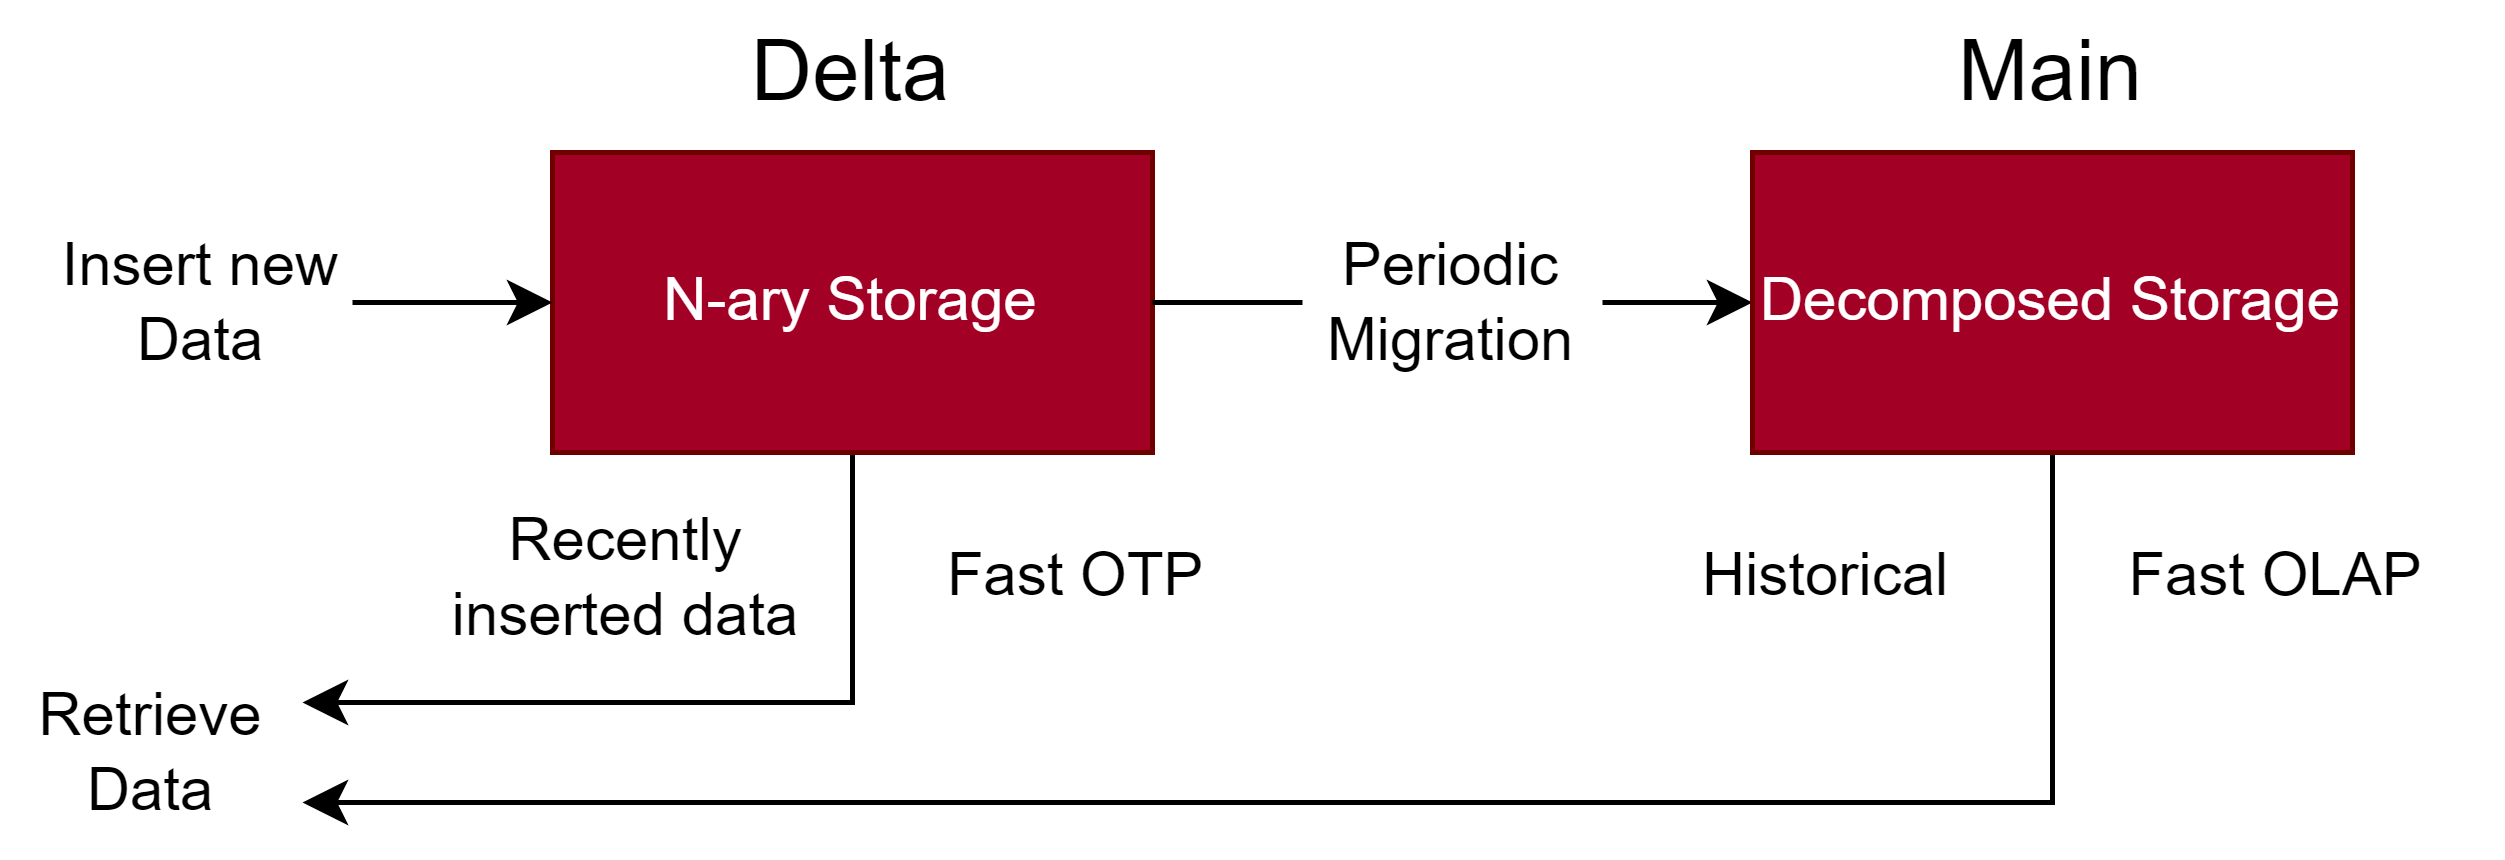

The diagram above was exported from draw.io. Its source (the exported page's mxGraphModel, read from the mxfile embedded in the PNG):
<mxGraphModel dx="721" dy="648" grid="1" gridSize="10" guides="1" tooltips="1" connect="1" arrows="1" fold="1" page="1" pageScale="1" pageWidth="827" pageHeight="1169" math="0" shadow="0">
  <root>
    <mxCell id="0" />
    <mxCell id="1" parent="0" />
    <mxCell id="-0qeTD08ptGbPk1CLPXl-10" style="edgeStyle=orthogonalEdgeStyle;rounded=0;orthogonalLoop=1;jettySize=auto;html=1;exitX=1;exitY=0.5;exitDx=0;exitDy=0;entryX=0;entryY=0.5;entryDx=0;entryDy=0;startArrow=none;" edge="1" parent="1" source="-0qeTD08ptGbPk1CLPXl-14" target="-0qeTD08ptGbPk1CLPXl-4">
      <mxGeometry relative="1" as="geometry" />
    </mxCell>
    <mxCell id="-0qeTD08ptGbPk1CLPXl-12" style="edgeStyle=orthogonalEdgeStyle;rounded=0;orthogonalLoop=1;jettySize=auto;html=1;exitX=0.5;exitY=1;exitDx=0;exitDy=0;entryX=1;entryY=0.25;entryDx=0;entryDy=0;" edge="1" parent="1" source="-0qeTD08ptGbPk1CLPXl-1" target="-0qeTD08ptGbPk1CLPXl-11">
      <mxGeometry relative="1" as="geometry" />
    </mxCell>
    <mxCell id="-0qeTD08ptGbPk1CLPXl-1" value="N-ary Storage" style="rounded=0;whiteSpace=wrap;html=1;fillColor=#a20025;fontColor=#ffffff;strokeColor=#6F0000;" vertex="1" parent="1">
      <mxGeometry x="120" y="50" width="120" height="60" as="geometry" />
    </mxCell>
    <mxCell id="-0qeTD08ptGbPk1CLPXl-13" style="edgeStyle=orthogonalEdgeStyle;rounded=0;orthogonalLoop=1;jettySize=auto;html=1;exitX=0.5;exitY=1;exitDx=0;exitDy=0;entryX=1;entryY=0.75;entryDx=0;entryDy=0;" edge="1" parent="1" source="-0qeTD08ptGbPk1CLPXl-4" target="-0qeTD08ptGbPk1CLPXl-11">
      <mxGeometry relative="1" as="geometry">
        <mxPoint x="20" y="169.9999999999999" as="targetPoint" />
      </mxGeometry>
    </mxCell>
    <mxCell id="-0qeTD08ptGbPk1CLPXl-4" value="Decomposed Storage" style="rounded=0;whiteSpace=wrap;html=1;fillColor=#a20025;fontColor=#ffffff;strokeColor=#6F0000;" vertex="1" parent="1">
      <mxGeometry x="360" y="50" width="120" height="60" as="geometry" />
    </mxCell>
    <mxCell id="-0qeTD08ptGbPk1CLPXl-5" value="Delta" style="text;html=1;strokeColor=none;fillColor=none;align=center;verticalAlign=middle;whiteSpace=wrap;rounded=0;fontSize=17;" vertex="1" parent="1">
      <mxGeometry x="150" y="20" width="60" height="30" as="geometry" />
    </mxCell>
    <mxCell id="-0qeTD08ptGbPk1CLPXl-6" value="Main" style="text;html=1;strokeColor=none;fillColor=none;align=center;verticalAlign=middle;whiteSpace=wrap;rounded=0;fontSize=17;" vertex="1" parent="1">
      <mxGeometry x="390" y="20" width="60" height="30" as="geometry" />
    </mxCell>
    <mxCell id="-0qeTD08ptGbPk1CLPXl-9" style="edgeStyle=orthogonalEdgeStyle;rounded=0;orthogonalLoop=1;jettySize=auto;html=1;exitX=1;exitY=0.5;exitDx=0;exitDy=0;entryX=0;entryY=0.5;entryDx=0;entryDy=0;" edge="1" parent="1" source="-0qeTD08ptGbPk1CLPXl-8" target="-0qeTD08ptGbPk1CLPXl-1">
      <mxGeometry relative="1" as="geometry" />
    </mxCell>
    <mxCell id="-0qeTD08ptGbPk1CLPXl-8" value="Insert new Data" style="text;html=1;strokeColor=none;fillColor=none;align=center;verticalAlign=middle;whiteSpace=wrap;rounded=0;" vertex="1" parent="1">
      <mxGeometry x="20" y="65" width="60" height="30" as="geometry" />
    </mxCell>
    <mxCell id="-0qeTD08ptGbPk1CLPXl-11" value="Retrieve Data" style="text;html=1;strokeColor=none;fillColor=none;align=center;verticalAlign=middle;whiteSpace=wrap;rounded=0;" vertex="1" parent="1">
      <mxGeometry x="10" y="150" width="60" height="40" as="geometry" />
    </mxCell>
    <mxCell id="-0qeTD08ptGbPk1CLPXl-15" value="Recently inserted data" style="text;html=1;strokeColor=none;fillColor=none;align=center;verticalAlign=middle;whiteSpace=wrap;rounded=0;" vertex="1" parent="1">
      <mxGeometry x="90" y="120" width="90" height="30" as="geometry" />
    </mxCell>
    <mxCell id="-0qeTD08ptGbPk1CLPXl-16" value="Fast OTP" style="text;html=1;strokeColor=none;fillColor=none;align=center;verticalAlign=middle;whiteSpace=wrap;rounded=0;" vertex="1" parent="1">
      <mxGeometry x="180" y="120" width="90" height="30" as="geometry" />
    </mxCell>
    <mxCell id="-0qeTD08ptGbPk1CLPXl-17" value="Historical" style="text;html=1;strokeColor=none;fillColor=none;align=center;verticalAlign=middle;whiteSpace=wrap;rounded=0;" vertex="1" parent="1">
      <mxGeometry x="330" y="120" width="90" height="30" as="geometry" />
    </mxCell>
    <mxCell id="-0qeTD08ptGbPk1CLPXl-18" value="Fast OLAP" style="text;html=1;strokeColor=none;fillColor=none;align=center;verticalAlign=middle;whiteSpace=wrap;rounded=0;" vertex="1" parent="1">
      <mxGeometry x="420" y="120" width="90" height="30" as="geometry" />
    </mxCell>
    <mxCell id="-0qeTD08ptGbPk1CLPXl-14" value="Periodic Migration" style="text;html=1;strokeColor=none;fillColor=none;align=center;verticalAlign=middle;whiteSpace=wrap;rounded=0;" vertex="1" parent="1">
      <mxGeometry x="270" y="65" width="60" height="30" as="geometry" />
    </mxCell>
    <mxCell id="-0qeTD08ptGbPk1CLPXl-19" value="" style="edgeStyle=orthogonalEdgeStyle;rounded=0;orthogonalLoop=1;jettySize=auto;html=1;exitX=1;exitY=0.5;exitDx=0;exitDy=0;entryX=0;entryY=0.5;entryDx=0;entryDy=0;endArrow=none;" edge="1" parent="1" source="-0qeTD08ptGbPk1CLPXl-1" target="-0qeTD08ptGbPk1CLPXl-14">
      <mxGeometry relative="1" as="geometry">
        <mxPoint x="240" y="80" as="sourcePoint" />
        <mxPoint x="360.0000000000002" y="80" as="targetPoint" />
      </mxGeometry>
    </mxCell>
  </root>
</mxGraphModel>